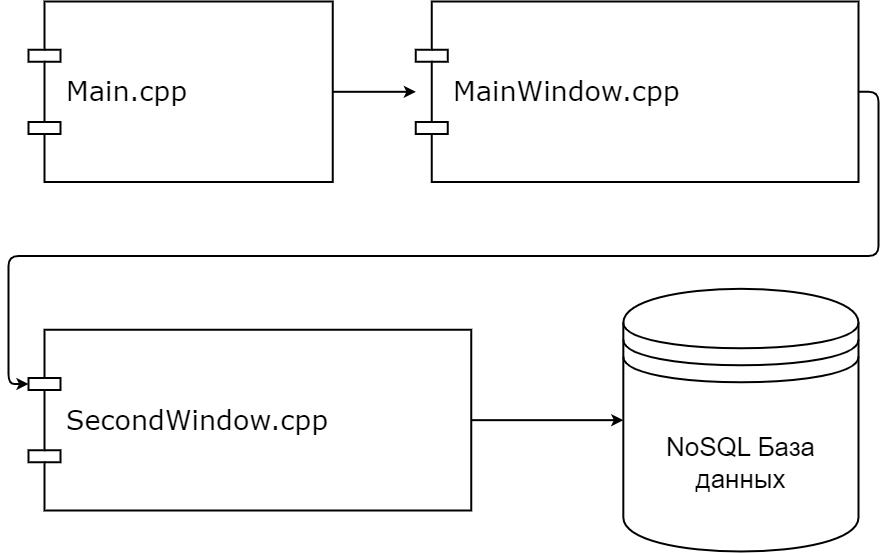

The diagram above was exported from draw.io. Its source (the exported page's mxGraphModel, read from the mxfile embedded in the PNG):
<mxGraphModel dx="1985" dy="1145" grid="1" gridSize="10" guides="1" tooltips="1" connect="1" arrows="1" fold="1" page="1" pageScale="1" pageWidth="1920" pageHeight="1200" background="none" math="0" shadow="0">
  <root>
    <mxCell id="0" />
    <mxCell id="1" parent="0" />
    <mxCell id="rJX7_vOCQ8lHZveoTh7p-11" value="" style="group;strokeWidth=2;labelBackgroundColor=none;rounded=1;" vertex="1" connectable="0" parent="1">
      <mxGeometry x="420" y="170" width="830" height="550" as="geometry" />
    </mxCell>
    <mxCell id="rJX7_vOCQ8lHZveoTh7p-2" value="&lt;font style=&quot;font-size: 26px;&quot;&gt;NoSQL База данных&lt;/font&gt;" style="shape=datastore;whiteSpace=wrap;html=1;strokeWidth=2;labelBackgroundColor=none;rounded=1;" vertex="1" parent="rJX7_vOCQ8lHZveoTh7p-11">
      <mxGeometry x="594.8333333333334" y="287.3134328358209" width="235.16666666666663" height="262.68656716417905" as="geometry" />
    </mxCell>
    <mxCell id="rJX7_vOCQ8lHZveoTh7p-3" value="&lt;font style=&quot;font-size: 27px;&quot;&gt;Main.cpp&lt;/font&gt;" style="shape=component;align=left;spacingLeft=36;rounded=1;shadow=0;comic=0;labelBackgroundColor=none;strokeWidth=2;fontFamily=Verdana;fontSize=20;html=1;" vertex="1" parent="rJX7_vOCQ8lHZveoTh7p-11">
      <mxGeometry width="304.3333333333333" height="180.5970149253731" as="geometry" />
    </mxCell>
    <mxCell id="rJX7_vOCQ8lHZveoTh7p-4" value="&lt;font style=&quot;font-size: 27px;&quot;&gt;MainWindow.cpp&lt;/font&gt;" style="shape=component;align=left;spacingLeft=36;rounded=1;shadow=0;comic=0;labelBackgroundColor=none;strokeWidth=2;fontFamily=Verdana;fontSize=20;html=1;" vertex="1" parent="rJX7_vOCQ8lHZveoTh7p-11">
      <mxGeometry x="387.33333333333326" width="442.66666666666663" height="180.5970149253731" as="geometry" />
    </mxCell>
    <mxCell id="rJX7_vOCQ8lHZveoTh7p-7" style="edgeStyle=orthogonalEdgeStyle;rounded=1;orthogonalLoop=1;jettySize=auto;html=1;exitX=1;exitY=0.5;exitDx=0;exitDy=0;strokeWidth=2;labelBackgroundColor=none;fontColor=default;" edge="1" parent="rJX7_vOCQ8lHZveoTh7p-11" source="rJX7_vOCQ8lHZveoTh7p-3" target="rJX7_vOCQ8lHZveoTh7p-4">
      <mxGeometry relative="1" as="geometry" />
    </mxCell>
    <mxCell id="rJX7_vOCQ8lHZveoTh7p-6" style="edgeStyle=orthogonalEdgeStyle;rounded=1;orthogonalLoop=1;jettySize=auto;html=1;exitX=1;exitY=0.5;exitDx=0;exitDy=0;entryX=0;entryY=0.5;entryDx=0;entryDy=0;strokeWidth=2;labelBackgroundColor=none;fontColor=default;" edge="1" parent="rJX7_vOCQ8lHZveoTh7p-11" source="rJX7_vOCQ8lHZveoTh7p-5" target="rJX7_vOCQ8lHZveoTh7p-2">
      <mxGeometry relative="1" as="geometry" />
    </mxCell>
    <mxCell id="rJX7_vOCQ8lHZveoTh7p-5" value="&lt;font style=&quot;font-size: 27px;&quot;&gt;SecondWindow.cpp&lt;/font&gt;" style="shape=component;align=left;spacingLeft=36;rounded=1;shadow=0;comic=0;labelBackgroundColor=none;strokeWidth=2;fontFamily=Verdana;fontSize=20;html=1;" vertex="1" parent="rJX7_vOCQ8lHZveoTh7p-11">
      <mxGeometry y="328.35820895522386" width="442.66666666666663" height="180.5970149253731" as="geometry" />
    </mxCell>
    <mxCell id="rJX7_vOCQ8lHZveoTh7p-10" style="edgeStyle=orthogonalEdgeStyle;rounded=1;orthogonalLoop=1;jettySize=auto;html=1;exitX=1;exitY=0.5;exitDx=0;exitDy=0;entryX=0;entryY=0.3;entryDx=0;entryDy=0;fontSize=17;strokeWidth=2;labelBackgroundColor=none;fontColor=default;" edge="1" parent="rJX7_vOCQ8lHZveoTh7p-11" source="rJX7_vOCQ8lHZveoTh7p-4" target="rJX7_vOCQ8lHZveoTh7p-5">
      <mxGeometry relative="1" as="geometry" />
    </mxCell>
  </root>
</mxGraphModel>